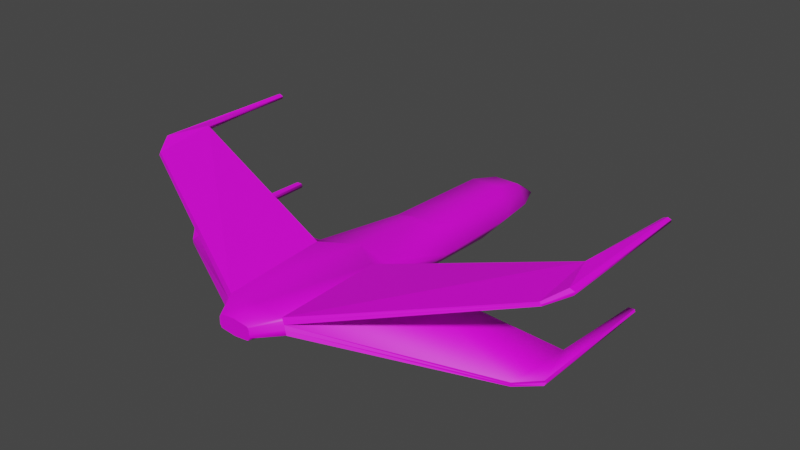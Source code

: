 # Source: plane2.blend  (saved by Blender 3.0.42; exported with 4.5.12 LTS)
import bpy
from mathutils import Matrix  # noqa: F401  (used for matrix-valued properties, if any)

bpy.ops.wm.read_factory_settings(use_empty=True)
scene = bpy.context.scene
scene.name = 'Scene'

# ---- collections
col_collection = bpy.data.collections.new('Collection'); scene.collection.children.link(col_collection)

# ---- images (referenced by path relative to the original .blend; pixels are not part of the script)
import os
ASSET_DIR = os.environ.get("B2B_ASSET_DIR", "")  # directory of the original .blend (textures are referenced by path, not embedded)
HERE = os.path.dirname(os.path.abspath(__file__))  # packed textures are extracted next to this script under _unpacked/

def load_image(name, relpath, width, height, colorspace="sRGB"):
    """Load a texture the original file referenced (path relative to the .blend, or extracted next to this script)."""
    p = next((c for c in (os.path.join(HERE, relpath), os.path.join(ASSET_DIR, relpath)) if relpath and os.path.exists(c)), "")
    if p:
        img = bpy.data.images.load(p, check_existing=True)
        img.name = name
    else:  # same state as the original file: an image datablock whose file is absent (Cycles renders it pink)
        img = bpy.data.images.new(name, width, height)
        img.source = "FILE"
        img.filepath = "//" + (relpath or name)
    img.colorspace_settings.name = colorspace
    return img
img_plane2_png = load_image('plane2.png', 'plane2.png', 1024, 1024, 'sRGB')

# ---- materials (node trees are filled in below, after node groups)
mat_plane2 = bpy.data.materials.new('plane2')
mat_plane2.use_transparent_shadow = False

# ---- material node trees
mat_plane2.use_nodes = True; mat_plane2.node_tree.nodes.clear()
_N = mat_plane2.node_tree.nodes; _L = mat_plane2.node_tree.links
n0 = _N.new('ShaderNodeBsdfPrincipled'); n0.name = 'Principled BSDF'; n0.location = (10, 300)
n0.distribution = 'GGX'
n0.subsurface_method = 'RANDOM_WALK_SKIN'
n0.inputs[3].default_value = 1.45
n0.inputs[27].default_value = (0.0, 0.0, 0.0, 1.0)
n0.inputs[28].default_value = 1.0
n1 = _N.new('ShaderNodeOutputMaterial'); n1.name = 'Material Output'; n1.location = (300, 300)
n2 = _N.new('ShaderNodeTexImage'); n2.name = 'Image Texture'; n2.location = (-280, 275)
n2.image = img_plane2_png
_L.new(n0.outputs[0], n1.inputs[0])
_L.new(n2.outputs[0], n0.inputs[0])
n1.is_active_output = True

# ---- world
world_world = bpy.data.worlds.new('World'); scene.world = world_world
world_world.use_nodes = True; world_world.node_tree.nodes.clear()
_N = world_world.node_tree.nodes; _L = world_world.node_tree.links
n0 = _N.new('ShaderNodeOutputWorld'); n0.name = 'World Output'; n0.location = (300, 300)
n1 = _N.new('ShaderNodeBackground'); n1.name = 'Background'; n1.location = (10, 300)
n1.inputs[0].default_value = (0.05088, 0.05088, 0.05088, 1.0)
_L.new(n1.outputs[0], n0.inputs[0])
n0.is_active_output = True
world_world.color = (0.05088, 0.05088, 0.05088)
world_world.use_sun_shadow = False
world_world.sun_shadow_jitter_overblur = 0.0

# ---- meshes
me_plane2 = bpy.data.meshes.new('plane2')
me_plane2.from_pydata([(0.0, 1.391, -0.2411), (0.3284, -0.4111, -0.1505), (0.0, -1.185, -0.157), (-0.08968, 1.335, -0.2281), (-0.2152, -1.192, -0.04173), (0.0, 0.7421, -0.3537), (0.0, 0.1604, -0.2867), (0.2152, -1.192, -0.04173), (0.0, -0.3518, 0.02274), (0.0, 1.233, -0.3149), (0.0, 1.081, -0.3445), (0.0, -1.349, -0.1206), (-0.1116, -1.349, -0.04164), (-1.249, -0.5799, -0.2986), (-1.293, -0.145, -0.2729), (-1.249, -0.5799, -0.2729), (1.293, -0.145, -0.3053), (-0.3284, -0.4111, -0.1505), (-0.237, -1.201, -0.09422), (1.249, -0.5799, -0.2986), (1.249, -0.5799, -0.2729), (0.08968, 1.335, -0.2281), (0.237, -1.201, -0.09422), (-0.1137, -1.349, -0.08938), (-1.293, -0.145, -0.3053), (0.1137, -1.349, -0.08938), (0.1116, -1.349, -0.04164), (-0.2621, -0.484, -0.02762), (-1.431, -0.221, 0.327), (-1.436, -0.633, 0.2877), (-0.2149, -0.4869, 0.02295), (-1.425, -0.2259, 0.3601), (-1.422, -0.6339, 0.3093), (-0.1957, -1.187, -0.004881), (0.0, -1.187, 0.01183), (1.293, -0.145, -0.2729), (0.2621, -0.484, -0.02762), (1.431, -0.221, 0.327), (1.436, -0.633, 0.2877), (0.2149, -0.4869, 0.02295), (1.425, -0.2259, 0.3601), (1.422, -0.6339, 0.3093), (0.1957, -1.187, -0.004881), (-0.1013, -1.349, -0.02302), (0.0, -1.349, -0.0117), (0.1013, -1.349, -0.02302), (-0.1171, -1.188, -0.1325), (-0.1009, -1.349, -0.1096), (0.1171, -1.188, -0.1325), (0.1009, -1.349, -0.1096), (0.1707, 0.1567, -0.2696), (0.1007, 0.7478, -0.3504), (0.07254, 1.084, -0.3359), (0.03399, 1.257, -0.2894), (-0.1707, 0.1567, -0.2696), (-0.1007, 0.7478, -0.3504), (-0.07254, 1.084, -0.3359), (-0.03399, 1.257, -0.2894), (0.0, 0.1442, 0.01184), (0.0, -1.349, -0.06665), (0.3284, -0.4111, -0.09754), (1.289, -0.1357, -0.2891), (0.1702, 1.143, -0.2229), (1.249, -0.5799, -0.2858), (0.2043, 0.8892, -0.2162), (0.2545, 0.1588, -0.17), (-1.289, -0.1357, -0.2891), (-1.249, -0.5799, -0.2858), (-0.1702, 1.143, -0.2229), (-0.3284, -0.4111, -0.09754), (-0.2043, 0.8892, -0.2162), (-0.2545, 0.1588, -0.17), (-0.08897, 1.154, -0.09816), (-0.2122, -0.3815, -0.01093), (-0.2385, -0.4728, -0.002335), (-1.421, -0.2128, 0.3446), (-1.429, -0.6334, 0.2985), (-0.2054, -1.19, -0.02331), (-0.1068, 0.913, -0.0352), (-0.1064, -1.349, -0.03233), (-0.1226, 0.1514, -0.01454), (1.421, -0.2128, 0.3446), (0.2385, -0.4728, -0.002335), (1.429, -0.6334, 0.2985), (0.2122, -0.3815, -0.01093), (0.1068, 0.913, -0.0352), (0.1064, -1.349, -0.03233), (0.2054, -1.19, -0.02331), (0.08897, 1.154, -0.09816), (0.1354, 0.1515, -0.01492), (0.2799, -0.3939, -0.02505), (-0.2799, -0.3939, -0.02505), (-0.2261, -1.197, -0.06794), (-0.1127, -1.349, -0.06547), (0.2261, -1.197, -0.06794), (0.1127, -1.349, -0.06547), (1.38, -0.4396, -0.2892), (1.374, -0.4542, -0.273), (-1.38, -0.4396, -0.2892), (-1.374, -0.4542, -0.273), (-1.374, -0.4542, -0.3053), (1.532, -0.4995, 0.3235), (1.529, -0.4874, 0.3374), (1.505, -0.5006, 0.3577), (-1.532, -0.4995, 0.3235), (-1.505, -0.5006, 0.3577), (-1.529, -0.4874, 0.3374), (1.374, -0.4542, -0.3053), (1.319, 0.5061, -0.3045), (1.329, 0.5061, -0.2918), (-1.319, 0.5061, -0.3045), (-1.329, 0.5061, -0.2918), (1.48, 0.5061, 0.3234), (1.477, 0.5061, 0.3409), (-1.48, 0.5061, 0.3234), (-1.477, 0.5061, 0.3409), (1.326, 0.5061, -0.3203), (1.526, 0.5061, 0.3446), (-1.326, 0.5061, -0.3203), (1.504, 0.5061, 0.3531), (-1.502, 0.5064, 0.3226), (1.502, 0.5064, 0.3226), (1.375, 0.5061, -0.3046), (1.368, 0.5061, -0.2897), (-1.375, 0.5061, -0.3046), (-1.368, 0.5061, -0.2897), (-1.526, 0.5061, 0.3446), (-1.504, 0.5061, 0.3531), (1.369, 0.3009, -0.3208), (-1.369, 0.5061, -0.3208), (-1.528, 0.5061, 0.331), (1.528, 0.5061, 0.331)], [], [(93, 92, 18, 23), (60, 61, 16, 1), (52, 10, 9, 53), (0, 9, 57), (68, 56, 55, 70), (51, 64, 65, 50), (94, 22, 19, 63), (18, 17, 54, 46), (95, 25, 22, 94), (56, 57, 9, 10), (65, 89, 84, 90), (62, 64, 51, 52), (2, 46, 54, 6), (98, 99, 125, 124), (55, 54, 71, 70), (81, 40, 113, 112), (18, 13, 24, 17), (33, 34, 8, 30), (29, 76, 106, 104), (46, 47, 23, 18), (5, 51, 50, 6), (0, 21, 53), (21, 0, 88, 62), (52, 53, 21, 62), (48, 22, 25, 49), (2, 6, 50, 48), (58, 80, 73), (56, 68, 3, 57), (48, 50, 1, 22), (82, 39, 40, 81), (83, 41, 42, 87), (35, 90, 36, 7, 20), (40, 39, 42, 41), (74, 75, 31, 30), (103, 102, 117, 119), (76, 77, 33, 32), (91, 14, 15, 4, 27), (31, 32, 33, 30), (3, 68, 72, 0), (84, 8, 39, 82), (59, 11, 49), (39, 8, 34, 42), (34, 33, 43, 44), (42, 34, 44, 45), (87, 42, 45, 86), (77, 4, 12, 79), (2, 11, 47, 46), (2, 48, 49, 11), (74, 30, 8, 73), (5, 10, 52, 51), (55, 5, 6, 54), (9, 0, 53), (5, 55, 56, 10), (3, 0, 57), (89, 58, 84), (50, 65, 60, 1), (68, 70, 78, 72), (80, 71, 91, 73), (47, 11, 59), (43, 59, 44), (44, 59, 45), (59, 49, 25), (23, 47, 59), (93, 23, 59), (59, 26, 86), (79, 12, 59), (59, 25, 95), (84, 58, 8), (15, 14, 99), (80, 78, 70, 71), (17, 69, 71, 54), (71, 69, 91), (17, 24, 66, 69), (101, 102, 83, 38), (58, 73, 8), (12, 4, 92, 93), (33, 77, 79, 43), (29, 4, 77, 76), (97, 96, 122, 123), (27, 28, 75, 74), (69, 66, 14, 91), (60, 65, 90), (7, 87, 86, 26), (27, 74, 73, 91), (38, 83, 87, 7), (36, 82, 81, 37), (90, 84, 82, 36), (26, 95, 94, 7), (67, 92, 4, 15), (7, 94, 63, 20), (1, 16, 19, 22), (13, 18, 92, 67), (20, 63, 96, 97), (103, 41, 83, 102), (13, 67, 98, 100), (63, 19, 107, 96), (67, 15, 99, 98), (28, 104, 130, 120), (28, 29, 104), (104, 106, 126, 130), (101, 37, 121, 131), (99, 14, 111, 125), (19, 16, 107), (32, 31, 105), (38, 37, 101), (24, 13, 100), (40, 41, 103), (35, 20, 97), (115, 114, 120, 127), (110, 118, 129, 124), (78, 80, 58, 89, 85), (112, 113, 119, 117), (108, 109, 123, 122), (116, 108, 122, 128), (111, 110, 124, 125), (121, 112, 117, 131), (96, 107, 128, 122), (31, 75, 114, 115), (105, 31, 115, 127), (66, 24, 118, 110), (102, 101, 131, 117), (75, 28, 120, 114), (106, 105, 127, 126), (61, 35, 109, 108), (35, 97, 123, 109), (100, 98, 124, 129), (40, 103, 119, 113), (16, 61, 108, 116), (14, 66, 110, 111), (37, 81, 112, 121), (24, 100, 129, 118), (107, 16, 116, 128), (105, 106, 76, 32), (88, 85, 64, 62), (7, 36, 37, 38), (61, 60, 90, 35), (64, 85, 89, 65), (127, 120, 130, 126), (72, 78, 85, 88), (88, 0, 72), (27, 4, 29, 28), (12, 93, 59), (26, 59, 95), (45, 59, 86), (43, 79, 59)])
me_plane2.polygons.foreach_set('use_smooth', [1, 1, 1, 1, 1, 1, 0, 1, 1, 1, 1, 1, 1, 0, 1, 1, 0, 1, 0, 1, 1, 1, 1, 1, 1, 1, 1, 1, 1, 1, 0, 1, 0, 1, 0, 0, 1, 0, 1, 1, 0, 1, 1, 1, 1, 1, 1, 1, 1, 1, 1, 1, 1, 1, 1, 1, 1, 1, 0, 0, 0, 0, 0, 0, 0, 0, 0, 1, 0, 1, 1, 1, 1, 1, 1, 1, 1, 0, 0, 1, 1, 1, 1, 1, 0, 1, 1, 1, 0, 0, 0, 0, 0, 0, 0, 0, 0, 0, 0, 1, 0, 0, 0, 0, 0, 0, 0, 1, 1, 1, 1, 1, 1, 1, 1, 1, 1, 1, 0, 1, 1, 1, 0, 1, 1, 1, 0, 1, 1, 1, 0, 0, 0, 1, 1, 1, 1, 1, 1, 1, 1, 0, 0, 0, 0])
_uv = me_plane2.uv_layers.new(name='UVMap')
_uv.uv.foreach_set('vector', [0.1364, 0.8846, 0.1817, 0.8813, 0.1856, 0.8998, 0.1388, 0.9007, 0.8179, 0.3189, 0.9256, 0.1648, 0.9341, 0.1674, 0.8243, 0.3276, 0.5648, 0.3809, 0.5654, 0.3922, 0.5412, 0.3921, 0.5361, 0.3862, 0.512, 0.392, 0.5412, 0.3921, 0.5361, 0.3981, 0.551, 0.4254, 0.5647, 0.4035, 0.618, 0.408, 0.594, 0.4346, 0.6181, 0.3768, 0.5943, 0.35, 0.7144, 0.3436, 0.7145, 0.3632, 0.9839, 0.3516, 0.9742, 0.3547, 0.945, 0.1951, 0.9533, 0.1911, 0.9739, 0.4328, 0.8238, 0.4587, 0.7143, 0.4223, 0.9709, 0.4157, 0.09175, 0.8857, 0.09464, 0.9016, 0.0475, 0.904, 0.04592, 0.8855, 0.5647, 0.4035, 0.5361, 0.3981, 0.5412, 0.3921, 0.5654, 0.3922, 0.2948, 0.3433, 0.2929, 0.3742, 0.1978, 0.3662, 0.1976, 0.332, 0.5513, 0.3589, 0.5943, 0.35, 0.6181, 0.3768, 0.5648, 0.3809, 0.9699, 0.3937, 0.9709, 0.4157, 0.7143, 0.4223, 0.7139, 0.3928, 0.1188, 0.6801, 0.1269, 0.6745, 0.189, 0.7498, 0.1892, 0.7544, 0.618, 0.408, 0.7143, 0.4223, 0.714, 0.4419, 0.594, 0.4346, 0.5902, 0.645, 0.5983, 0.6577, 0.4245, 0.6566, 0.4245, 0.6445, 0.9739, 0.4328, 0.9435, 0.5921, 0.9324, 0.6197, 0.8238, 0.4587, 0.08165, 0.4386, 0.08129, 0.4066, 0.2134, 0.404, 0.1451, 0.4409, 0.6227, 0.09504, 0.623, 0.1075, 0.5825, 0.1037, 0.5852, 0.09134, 0.1607, 0.9351, 0.1358, 0.9046, 0.1388, 0.9007, 0.1856, 0.8998, 0.6189, 0.3924, 0.6181, 0.3768, 0.7145, 0.3632, 0.7139, 0.3928, 0.512, 0.392, 0.5201, 0.3758, 0.5361, 0.3862, 0.4858, 0.3686, 0.4968, 0.3835, 0.45, 0.3735, 0.4547, 0.3498, 0.5648, 0.3809, 0.5361, 0.3862, 0.5201, 0.3758, 0.5513, 0.3589, 0.07481, 0.9373, 0.0475, 0.904, 0.09464, 0.9016, 0.09796, 0.9052, 0.9699, 0.3937, 0.7139, 0.3928, 0.7145, 0.3632, 0.9711, 0.3718, 0.2928, 0.3975, 0.2959, 0.4184, 0.2036, 0.4427, 0.5647, 0.4035, 0.551, 0.4254, 0.52, 0.4083, 0.5361, 0.3981, 0.9711, 0.3718, 0.7145, 0.3632, 0.8243, 0.3276, 0.9742, 0.3547, 0.7872, 0.5363, 0.7981, 0.549, 0.5983, 0.6577, 0.5902, 0.645, 0.6417, 0.686, 0.642, 0.6744, 0.8459, 0.6411, 0.846, 0.6503, 0.1303, 0.117, 0.1976, 0.332, 0.1387, 0.3363, 0.02596, 0.326, 0.1065, 0.1425, 0.5983, 0.6577, 0.7981, 0.549, 0.8459, 0.6411, 0.642, 0.6744, 0.7735, 0.2566, 0.5792, 0.1558, 0.5816, 0.1397, 0.7788, 0.2404, 0.6045, 0.6748, 0.6012, 0.6898, 0.425, 0.6857, 0.425, 0.6722, 0.623, 0.1075, 0.8275, 0.1309, 0.8277, 0.1435, 0.6234, 0.1196, 0.1998, 0.4644, 0.1373, 0.6716, 0.1131, 0.6472, 0.0285, 0.4695, 0.1396, 0.477, 0.5816, 0.1397, 0.6234, 0.1196, 0.8277, 0.1435, 0.7788, 0.2404, 0.4881, 0.3999, 0.46, 0.423, 0.4521, 0.4001, 0.4968, 0.3835, 0.1978, 0.3662, 0.2134, 0.404, 0.1396, 0.3707, 0.1357, 0.365, 0.2918, 0.88, 0.2886, 0.8167, 0.3494, 0.8217, 0.1396, 0.3707, 0.2134, 0.404, 0.08129, 0.4066, 0.07874, 0.3748, 0.1113, 0.799, 0.1746, 0.8208, 0.1329, 0.8501, 0.1126, 0.848, 0.04743, 0.8245, 0.1113, 0.799, 0.1126, 0.848, 0.09245, 0.8508, 0.04732, 0.8468, 0.04743, 0.8245, 0.09245, 0.8508, 0.09148, 0.8528, 0.1775, 0.8429, 0.1795, 0.863, 0.1353, 0.8689, 0.1339, 0.8521, 0.1181, 0.9551, 0.1165, 0.9066, 0.1358, 0.9046, 0.1607, 0.9351, 0.1181, 0.9551, 0.07481, 0.9373, 0.09796, 0.9052, 0.1165, 0.9066, 0.142, 0.4461, 0.1451, 0.4409, 0.2134, 0.404, 0.2036, 0.4427, 0.6189, 0.3924, 0.5654, 0.3922, 0.5648, 0.3809, 0.6181, 0.3768, 0.618, 0.408, 0.6189, 0.3924, 0.7139, 0.3928, 0.7143, 0.4223, 0.5412, 0.3921, 0.512, 0.392, 0.5361, 0.3862, 0.6189, 0.3924, 0.618, 0.408, 0.5647, 0.4035, 0.5654, 0.3922, 0.52, 0.4083, 0.512, 0.392, 0.5361, 0.3981, 0.2929, 0.3742, 0.2928, 0.3975, 0.1978, 0.3662, 0.7145, 0.3632, 0.7144, 0.3436, 0.8179, 0.3189, 0.8243, 0.3276, 0.46, 0.423, 0.4194, 0.4376, 0.4154, 0.4054, 0.4521, 0.4001, 0.2959, 0.4184, 0.302, 0.4513, 0.1998, 0.4644, 0.2036, 0.4427, 0.2281, 0.825, 0.2886, 0.8167, 0.2918, 0.88, 0.2329, 0.9254, 0.2918, 0.88, 0.2939, 0.9306, 0.2939, 0.9306, 0.2918, 0.88, 0.3546, 0.9221, 0.2918, 0.88, 0.3494, 0.8217, 0.3577, 0.8411, 0.2211, 0.8447, 0.2281, 0.825, 0.2918, 0.88, 0.2228, 0.8692, 0.2211, 0.8447, 0.2918, 0.88, 0.2918, 0.88, 0.3581, 0.8799, 0.3555, 0.9011, 0.2274, 0.9046, 0.224, 0.8835, 0.2918, 0.88, 0.2918, 0.88, 0.3577, 0.8411, 0.3586, 0.8656, 0.1978, 0.3662, 0.2928, 0.3975, 0.2134, 0.404, 0.1131, 0.6472, 0.1373, 0.6716, 0.1269, 0.6745, 0.2959, 0.4184, 0.4154, 0.4054, 0.4194, 0.4376, 0.302, 0.4513, 0.8238, 0.4587, 0.8173, 0.4673, 0.714, 0.4419, 0.7143, 0.4223, 0.302, 0.4513, 0.2077, 0.4779, 0.1998, 0.4644, 0.8238, 0.4587, 0.9324, 0.6197, 0.924, 0.6205, 0.8173, 0.4673, 0.603, 0.7022, 0.6012, 0.6898, 0.6417, 0.686, 0.6405, 0.6985, 0.2928, 0.3975, 0.2036, 0.4427, 0.2134, 0.404, 0.1353, 0.8689, 0.1795, 0.863, 0.1817, 0.8813, 0.1364, 0.8846, 0.1746, 0.8208, 0.1775, 0.8429, 0.1339, 0.8521, 0.1329, 0.8501, 0.6227, 0.09504, 0.8273, 0.118, 0.8275, 0.1309, 0.623, 0.1075, 0.1196, 0.1144, 0.1106, 0.1067, 0.1813, 0.01207, 0.1846, 0.01882, 0.7702, 0.2695, 0.5766, 0.1711, 0.5792, 0.1558, 0.7735, 0.2566, 0.2077, 0.4779, 0.1444, 0.6722, 0.1373, 0.6716, 0.1998, 0.4644, 0.2051, 0.3181, 0.2948, 0.3433, 0.1976, 0.332, 0.04634, 0.867, 0.04732, 0.8468, 0.09148, 0.8528, 0.09087, 0.8697, 0.1396, 0.477, 0.142, 0.4461, 0.2036, 0.4427, 0.1998, 0.4644, 0.6405, 0.6985, 0.6417, 0.686, 0.846, 0.6503, 0.845, 0.6632, 0.7834, 0.525, 0.7872, 0.5363, 0.5902, 0.645, 0.5872, 0.6314, 0.1976, 0.332, 0.1978, 0.3662, 0.1357, 0.365, 0.1387, 0.3363, 0.09087, 0.8697, 0.09175, 0.8857, 0.04592, 0.8855, 0.04634, 0.867, 0.1038, 0.6507, 0.01867, 0.475, 0.0285, 0.4695, 0.1131, 0.6472, 0.02596, 0.326, 0.01695, 0.319, 0.09591, 0.1328, 0.1065, 0.1425, 0.8243, 0.3276, 0.9341, 0.1674, 0.945, 0.1951, 0.9742, 0.3547, 0.9435, 0.5921, 0.9739, 0.4328, 0.9836, 0.4317, 0.9518, 0.5919, 0.1065, 0.1425, 0.09591, 0.1328, 0.1106, 0.1067, 0.1196, 0.1144, 0.6045, 0.6748, 0.642, 0.6744, 0.6417, 0.686, 0.6012, 0.6898, 0.9435, 0.5921, 0.9518, 0.5919, 0.9507, 0.6209, 0.9423, 0.6187, 0.9533, 0.1911, 0.945, 0.1951, 0.9441, 0.1685, 0.9524, 0.162, 0.1038, 0.6507, 0.1131, 0.6472, 0.1269, 0.6745, 0.1188, 0.6801, 0.3307, 0.5083, 0.3219, 0.4965, 0.48, 0.4731, 0.4845, 0.4849, 0.3307, 0.5083, 0.2774, 0.504, 0.3219, 0.4965, 0.5852, 0.09134, 0.5825, 0.1037, 0.4144, 0.1076, 0.4144, 0.09527, 0.3263, 0.3176, 0.3312, 0.3034, 0.4581, 0.2983, 0.4573, 0.3138, 0.1269, 0.6745, 0.1373, 0.6716, 0.1931, 0.7477, 0.189, 0.7498, 0.945, 0.1951, 0.9341, 0.1674, 0.9441, 0.1685, 0.6234, 0.1196, 0.5816, 0.1397, 0.5858, 0.1192, 0.3024, 0.2937, 0.3312, 0.3034, 0.3263, 0.3176, 0.9324, 0.6197, 0.9435, 0.5921, 0.9423, 0.6187, 0.5983, 0.6577, 0.642, 0.6744, 0.6045, 0.6748, 0.1303, 0.117, 0.1065, 0.1425, 0.1196, 0.1144, 0.4991, 0.4838, 0.4951, 0.4872, 0.4845, 0.4849, 0.4943, 0.4713, 0.902, 0.7222, 0.9087, 0.7152, 0.9163, 0.7162, 0.9162, 0.724, 0.4154, 0.4054, 0.2959, 0.4184, 0.2928, 0.3975, 0.2929, 0.3742, 0.4129, 0.373, 0.4672, 0.2876, 0.48, 0.2946, 0.4796, 0.3107, 0.4688, 0.3176, 0.1953, 0.01983, 0.1889, 0.02079, 0.1846, 0.01882, 0.1813, 0.01207, 0.9102, 0.07106, 0.9016, 0.06178, 0.9216, 0.05622, 0.9181, 0.07012, 0.1931, 0.7477, 0.197, 0.7491, 0.1892, 0.7544, 0.189, 0.7498, 0.4581, 0.2983, 0.4672, 0.2876, 0.4688, 0.3176, 0.4573, 0.3138, 0.9524, 0.162, 0.9441, 0.1685, 0.9181, 0.07012, 0.9216, 0.05622, 0.5816, 0.1397, 0.5792, 0.1558, 0.4144, 0.1561, 0.4144, 0.1406, 0.5858, 0.1192, 0.5816, 0.1397, 0.4144, 0.1406, 0.4144, 0.1216, 0.924, 0.6205, 0.9324, 0.6197, 0.9087, 0.7152, 0.902, 0.7222, 0.6012, 0.6898, 0.603, 0.7022, 0.425, 0.698, 0.425, 0.6857, 0.5792, 0.1558, 0.5766, 0.1711, 0.4144, 0.1702, 0.4144, 0.1561, 0.5825, 0.1037, 0.5858, 0.1192, 0.4144, 0.1216, 0.4144, 0.1076, 0.1393, 0.1158, 0.1303, 0.117, 0.1889, 0.02079, 0.1953, 0.01983, 0.1303, 0.117, 0.1196, 0.1144, 0.1846, 0.01882, 0.1889, 0.02079, 0.9423, 0.6187, 0.9507, 0.6209, 0.9162, 0.724, 0.9163, 0.7162, 0.5983, 0.6577, 0.6045, 0.6748, 0.425, 0.6722, 0.4245, 0.6566, 0.9341, 0.1674, 0.9256, 0.1648, 0.9016, 0.06178, 0.9102, 0.07106, 0.1373, 0.6716, 0.1444, 0.6722, 0.197, 0.7491, 0.1931, 0.7477, 0.5872, 0.6314, 0.5902, 0.645, 0.4245, 0.6445, 0.4245, 0.632, 0.9324, 0.6197, 0.9423, 0.6187, 0.9163, 0.7162, 0.9087, 0.7152, 0.9441, 0.1685, 0.9341, 0.1674, 0.9102, 0.07106, 0.9181, 0.07012, 0.5858, 0.1192, 0.5825, 0.1037, 0.623, 0.1075, 0.6234, 0.1196, 0.45, 0.3735, 0.4129, 0.373, 0.4126, 0.3407, 0.4547, 0.3498, 0.1911, 0.09374, 0.3086, 0.09106, 0.3312, 0.3034, 0.3024, 0.2937, 0.1393, 0.1158, 0.2051, 0.3181, 0.1976, 0.332, 0.1303, 0.117, 0.4126, 0.3407, 0.4129, 0.373, 0.2929, 0.3742, 0.2948, 0.3433, 0.4943, 0.4713, 0.4845, 0.4849, 0.48, 0.4731, 0.4837, 0.4673, 0.4521, 0.4001, 0.4154, 0.4054, 0.4129, 0.373, 0.45, 0.3735, 0.45, 0.3735, 0.4968, 0.3835, 0.4521, 0.4001, 0.3384, 0.6973, 0.2246, 0.7266, 0.2774, 0.504, 0.3307, 0.5083, 0.224, 0.8835, 0.2228, 0.8692, 0.2918, 0.88, 0.3581, 0.8799, 0.2918, 0.88, 0.3586, 0.8656, 0.3546, 0.9221, 0.2918, 0.88, 0.3555, 0.9011, 0.2329, 0.9254, 0.2274, 0.9046, 0.2918, 0.88])
me_plane2.materials.append(mat_plane2)
me_plane2.use_remesh_fix_poles = True
me_plane2.use_remesh_preserve_attributes = False
me_plane2.use_mirror_x = True
me_plane2.update()

# ---- objects
ob_plane2 = bpy.data.objects.new('plane2', me_plane2)

# ---- transforms, parenting, visibility, modifiers, constraints
ob_plane2.location = (-0.006995, -59.86, 0.01765)
ob_plane2.lock_location = (True, False, True)
ob_plane2.lock_rotation = (True, True, True)
ob_plane2.lock_scale = (True, True, True)
ob_plane2.lineart.crease_threshold = 0.0
ob_plane2.use_mesh_mirror_x = True

# ---- collection membership
col_collection.objects.link(ob_plane2)

# ---- scene / render settings (as saved in the file)
scene.frame_start = 1; scene.frame_end = 250; scene.frame_set(1)
scene.render.engine = 'BLENDER_EEVEE_NEXT'
scene.cycles.use_denoising = False
scene.cycles.samples = 128
scene.cycles.sampling_pattern = 'TABULATED_SOBOL'
scene.cycles.use_adaptive_sampling = False
scene.cycles.use_light_tree = False
scene.view_settings.view_transform = 'Filmic'
bpy.context.view_layer.update()

# ---- added for rendering (the .blend has no active camera and no usable light): camera, sun
cam_auto = bpy.data.cameras.new('AutoCamera')
cam_auto.lens = 50.0
cam_auto.sensor_width = 36.0
cam_auto.clip_end = 1000.0
ob_auto_camera = bpy.data.objects.new('AutoCamera', cam_auto)
scene.collection.objects.link(ob_auto_camera)
ob_auto_camera.location = (3.85235, -64.4734, 3.10834)
ob_auto_camera.rotation_euler = (1.09748, -7.21219e-08, 0.694738)
scene.camera = ob_auto_camera
light_auto_sun = bpy.data.lights.new('AutoSun', 'SUN')
light_auto_sun.energy = 3.0
light_auto_sun.angle = 0.0523599
ob_auto_sun = bpy.data.objects.new('AutoSun', light_auto_sun)
scene.collection.objects.link(ob_auto_sun)
ob_auto_sun.rotation_euler = (0.872665, 0.174533, 0.523599)
bpy.context.view_layer.update()
